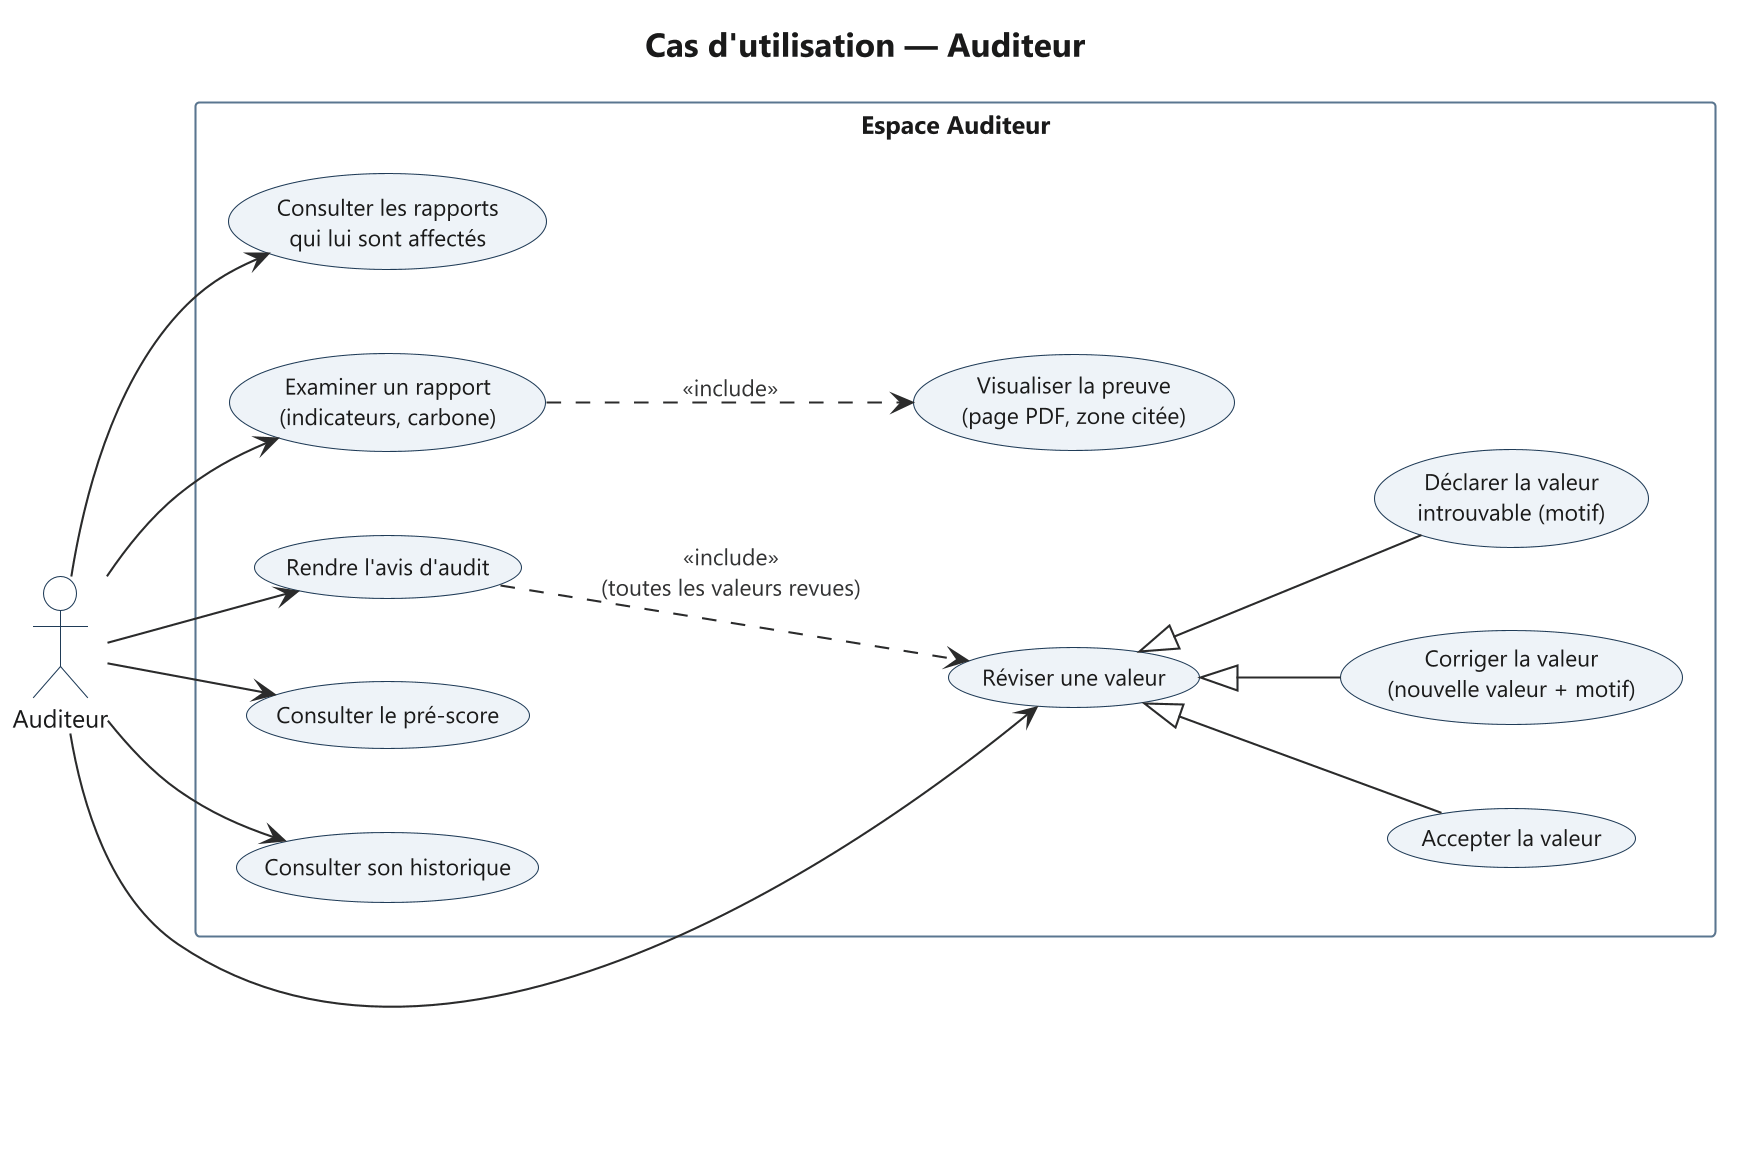

The diagram above was rendered by PlantUML. Its source (embedded in the PNG):
@startuml uc-04-auditeur
!include _style.iuml
title Cas d'utilisation — Auditeur
left to right direction

actor "Auditeur" as AU

rectangle "Espace Auditeur" {
  usecase "Consulter les rapports\nqui lui sont affectés" as A1
  usecase "Examiner un rapport\n(indicateurs, carbone)" as A2
  usecase "Visualiser la preuve\n(page PDF, zone citée)" as A3
  usecase "Réviser une valeur" as A4
  usecase "Accepter la valeur" as A5
  usecase "Corriger la valeur\n(nouvelle valeur + motif)" as A6
  usecase "Déclarer la valeur\nintrouvable (motif)" as A7
  usecase "Rendre l'avis d'audit" as A8
  usecase "Consulter le pré-score" as A9
  usecase "Consulter son historique" as A10
}

AU --> A1
AU --> A2
A2 ..> A3 : <<include>>
AU --> A4
A5 -up-|> A4
A6 -up-|> A4
A7 -up-|> A4
AU --> A8
A8 ..> A4 : <<include>>\n(toutes les valeurs revues)
AU --> A9
AU --> A10

@enduml